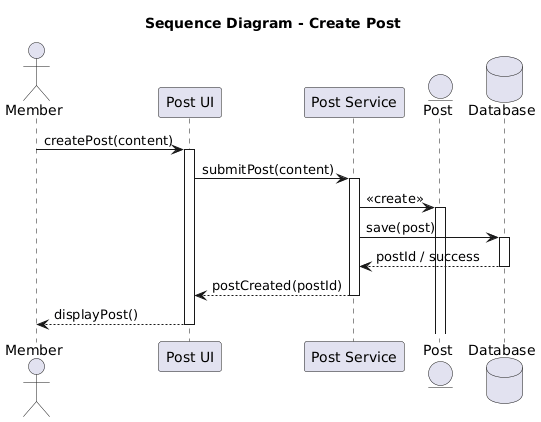

The diagram above was rendered by PlantUML. Its source (embedded in the PNG):
@startuml
title Sequence Diagram - Create Post

actor Member
participant "Post UI" as UI
participant "Post Service" as Service
entity Post
database Database

Member -> UI : createPost(content)
activate UI

UI -> Service : submitPost(content)
activate Service

Service -> Post : <<create>>
activate Post

Service -> Database : save(post)
activate Database

Database --> Service : postId / success
deactivate Database

Service --> UI : postCreated(postId)
deactivate Service

UI --> Member : displayPost()
deactivate UI
@enduml